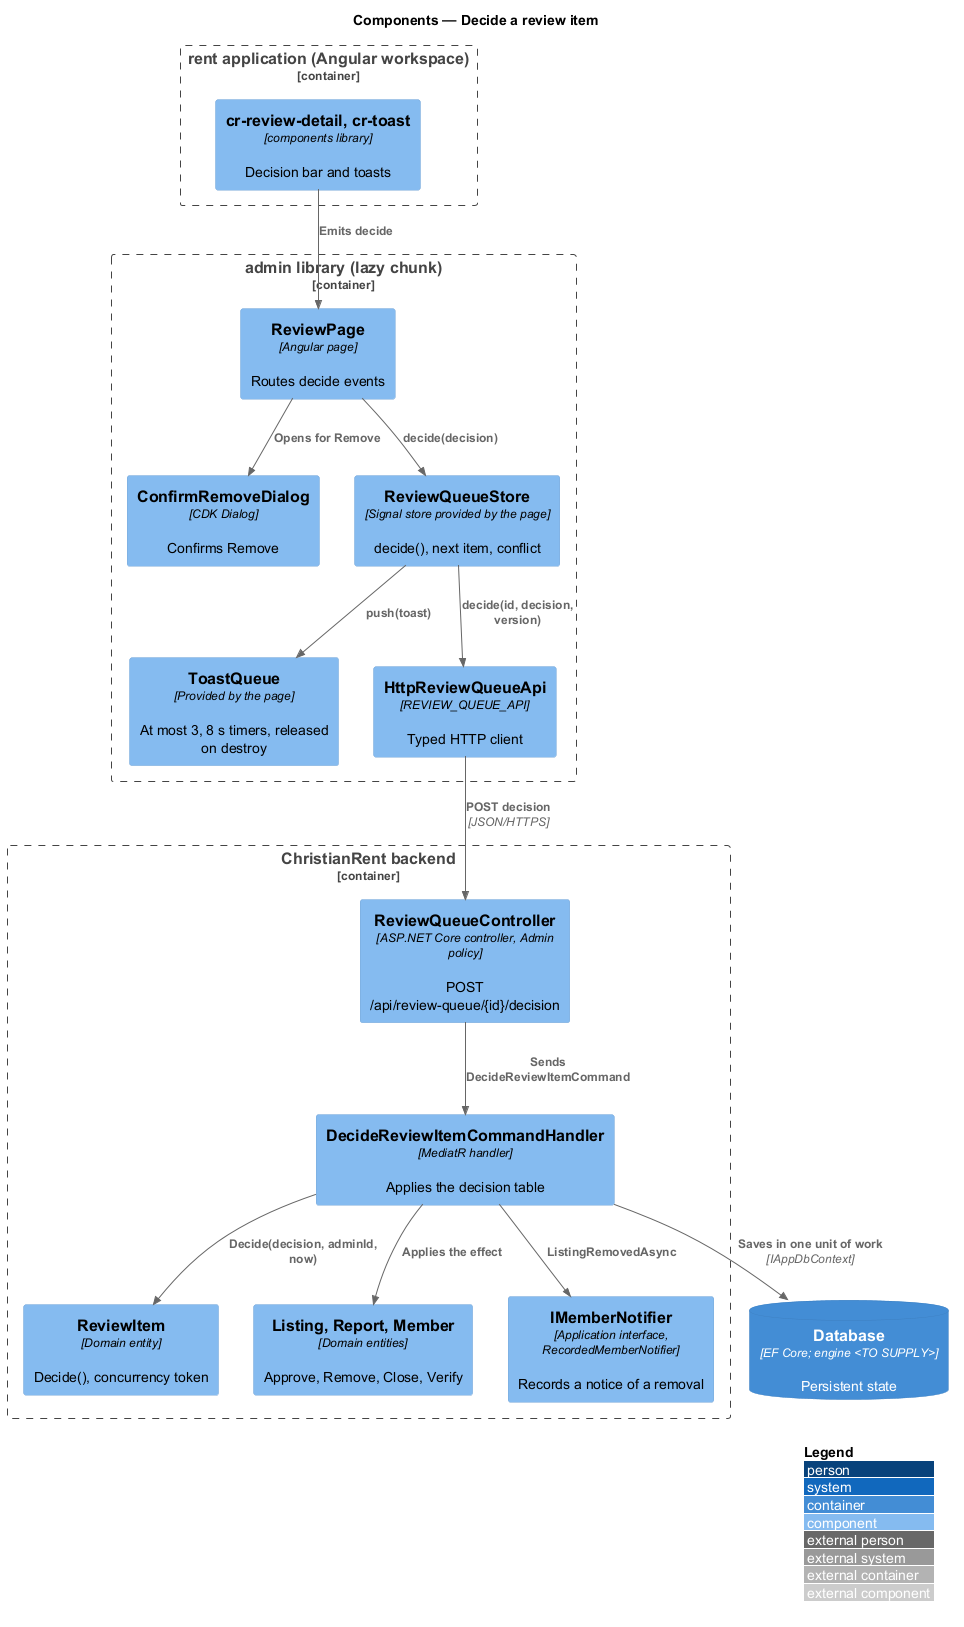

The diagram above was rendered by PlantUML. Its source (embedded in the PNG):
@startuml
!include <C4/C4_Component>
LAYOUT_WITH_LEGEND()
title Components — Decide a review item

Container_Boundary(spa, "rent application (Angular workspace)") {
  Component(ui, "cr-review-detail, cr-toast", "components library", "Decision bar and toasts")
}
Container_Boundary(admlib, "admin library (lazy chunk)") {
  Component(page, "ReviewPage", "Angular page", "Routes decide events")
  Component(dialog, "ConfirmRemoveDialog", "CDK Dialog", "Confirms Remove")
  Component(store, "ReviewQueueStore", "Signal store provided by the page", "decide(), next item, conflict")
  Component(toasts, "ToastQueue", "Provided by the page", "At most 3, 8 s timers, released on destroy")
  Component(client, "HttpReviewQueueApi", "REVIEW_QUEUE_API", "Typed HTTP client")
}
Container_Boundary(api, "ChristianRent backend") {
  Component(ctrl, "ReviewQueueController", "ASP.NET Core controller, Admin policy", "POST /api/review-queue/{id}/decision")
  Component(handler, "DecideReviewItemCommandHandler", "MediatR handler", "Applies the decision table")
  Component(item, "ReviewItem", "Domain entity", "Decide(), concurrency token")
  Component(subj, "Listing, Report, Member", "Domain entities", "Approve, Remove, Close, Verify")
  Component(notify, "IMemberNotifier", "Application interface, RecordedMemberNotifier", "Records a notice of a removal")
}
ContainerDb(db, "Database", "EF Core; engine <TO SUPPLY>", "Persistent state")
Rel(ui, page, "Emits decide")
Rel(page, dialog, "Opens for Remove")
Rel(page, store, "decide(decision)")
Rel(store, toasts, "push(toast)")
Rel(store, client, "decide(id, decision, version)")
Rel(client, ctrl, "POST decision", "JSON/HTTPS")
Rel(ctrl, handler, "Sends DecideReviewItemCommand")
Rel(handler, item, "Decide(decision, adminId, now)")
Rel(handler, subj, "Applies the effect")
Rel(handler, notify, "ListingRemovedAsync")
Rel(handler, db, "Saves in one unit of work", "IAppDbContext")
@enduml